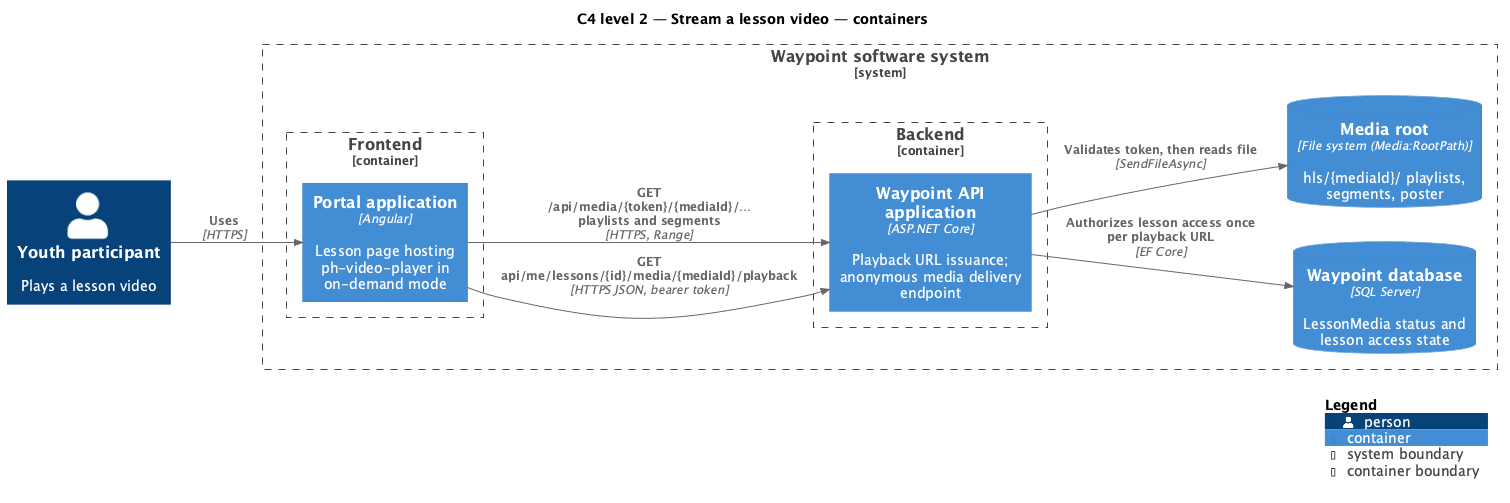

The diagram above was rendered by PlantUML. Its source (embedded in the PNG):
@startuml
!include <C4/C4_Component>
LAYOUT_LEFT_RIGHT()
title C4 level 2 — Stream a lesson video — containers
Person(youth, "Youth participant", "Plays a lesson video")
System_Boundary(waypoint, "Waypoint software system") {
  Container_Boundary(frontend, "Frontend") {
    Container(portal, "Portal application", "Angular", "Lesson page hosting ph-video-player in on-demand mode")
  }
  Container_Boundary(backend, "Backend") {
    Container(api, "Waypoint API application", "ASP.NET Core", "Playback URL issuance; anonymous media delivery endpoint")
  }
  ContainerDb(db, "Waypoint database", "SQL Server", "LessonMedia status and lesson access state")
  ContainerDb(store, "Media root", "File system (Media:RootPath)", "hls/{mediaId}/ playlists, segments, poster")
}
Rel(youth, portal, "Uses", "HTTPS")
Rel(portal, api, "GET api/me/lessons/{id}/media/{mediaId}/playback", "HTTPS JSON, bearer token")
Rel(api, db, "Authorizes lesson access once per playback URL", "EF Core")
Rel(portal, api, "GET /api/media/{token}/{mediaId}/… playlists and segments", "HTTPS, Range")
Rel(api, store, "Validates token, then reads file", "SendFileAsync")
SHOW_LEGEND()
@enduml